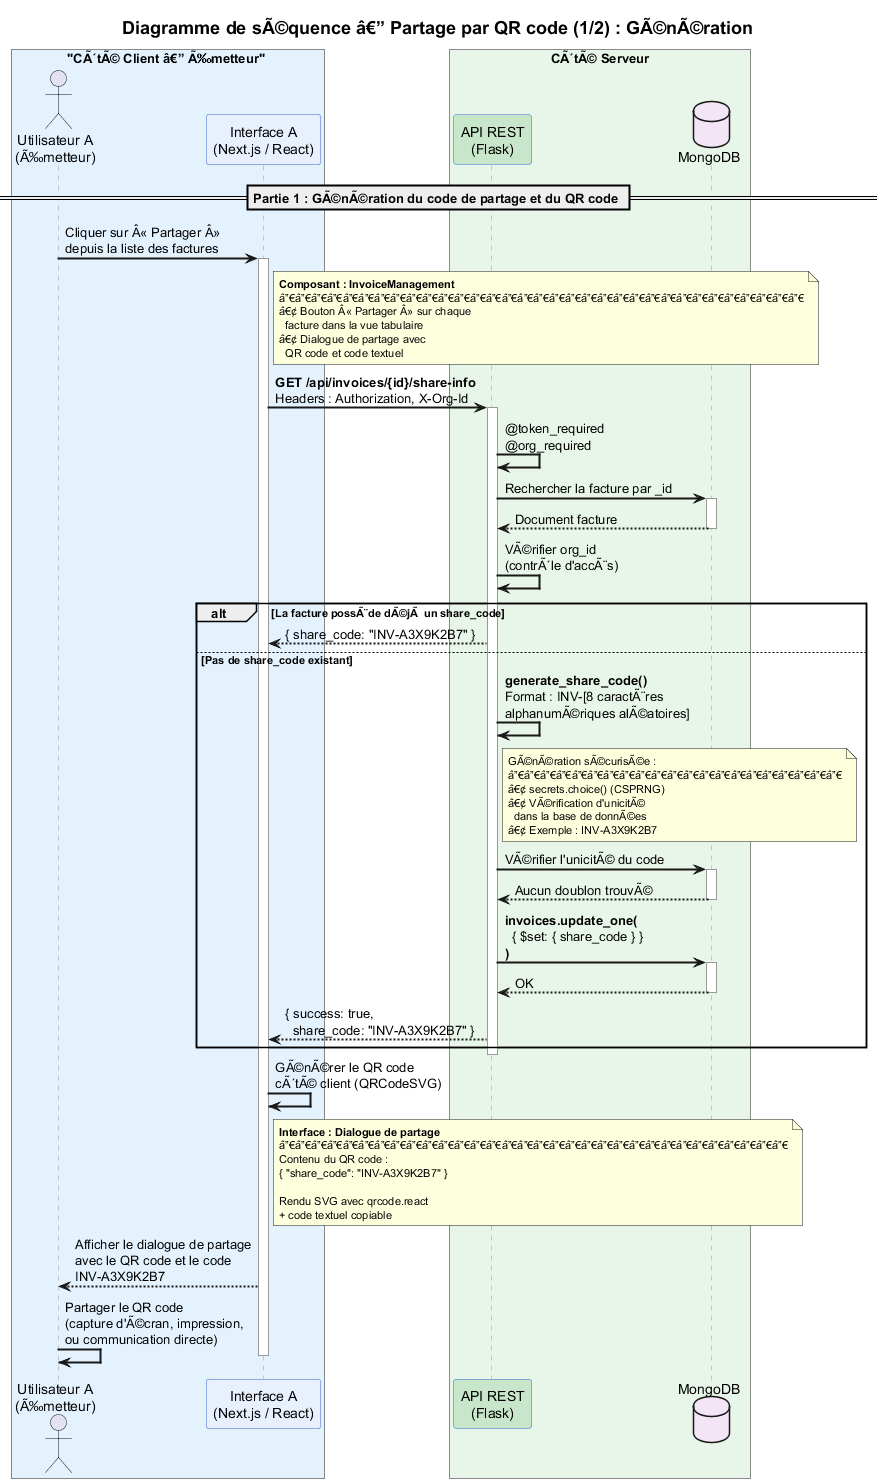

The diagram above was rendered by PlantUML. Its source (embedded in the PNG):
@startuml Diagramme_Sequence_Partage_QR_Part1
title Diagramme de sÃ©quence â€” Partage par QR code (1/2) : GÃ©nÃ©ration
skinparam sequenceArrowThickness 2
skinparam sequenceParticipantBorderColor #3366CC
skinparam sequenceLifeLineBorderColor #999999
skinparam titleFontSize 18
skinparam noteFontSize 11
skinparam BoxPadding 10

box "CÃ´tÃ© Client â€” Ã‰metteur" #E3F2FD
  actor "Utilisateur A\n(Ã‰metteur)" as userA
  participant "Interface A\n(Next.js / React)" as frontA #E8F0FE
end box

box "CÃ´tÃ© Serveur" #E8F5E9
  participant "API REST\n(Flask)" as api #C8E6C9
  database "MongoDB" as db #F3E5F5
end box

== Partie 1 : GÃ©nÃ©ration du code de partage et du QR code ==

userA -> frontA : Cliquer sur Â« Partager Â»\ndepuis la liste des factures
activate frontA

note right of frontA
  **Composant : InvoiceManagement**
  â”€â”€â”€â”€â”€â”€â”€â”€â”€â”€â”€â”€â”€â”€â”€â”€â”€â”€â”€â”€â”€â”€â”€â”€â”€â”€â”€â”€â”€â”€â”€â”€â”€
  â€¢ Bouton Â« Partager Â» sur chaque
    facture dans la vue tabulaire
  â€¢ Dialogue de partage avec
    QR code et code textuel
end note

frontA -> api : **GET /api/invoices/{id}/share-info**\nHeaders : Authorization, X-Org-Id
activate api

api -> api : @token_required\n@org_required

api -> db : Rechercher la facture par _id
activate db
db --> api : Document facture
deactivate db

api -> api : VÃ©rifier org_id\n(contrÃ´le d'accÃ¨s)

alt La facture possÃ¨de dÃ©jÃ  un share_code
  api --> frontA : { share_code: "INV-A3X9K2B7" }
else Pas de share_code existant
  api -> api : **generate_share_code()**\nFormat : INV-[8 caractÃ¨res\nalphanumÃ©riques alÃ©atoires]
  note right of api
    GÃ©nÃ©ration sÃ©curisÃ©e :
    â”€â”€â”€â”€â”€â”€â”€â”€â”€â”€â”€â”€â”€â”€â”€â”€â”€â”€â”€â”€â”€
    â€¢ secrets.choice() (CSPRNG)
    â€¢ VÃ©rification d'unicitÃ©
      dans la base de donnÃ©es
    â€¢ Exemple : INV-A3X9K2B7
  end note

  api -> db : VÃ©rifier l'unicitÃ© du code
  activate db
  db --> api : Aucun doublon trouvÃ©
  deactivate db

  api -> db : **invoices.update_one(**\n  { $set: { share_code } }\n**)**
  activate db
  db --> api : OK
  deactivate db

  api --> frontA : { success: true,\n  share_code: "INV-A3X9K2B7" }
end
deactivate api

frontA -> frontA : GÃ©nÃ©rer le QR code\ncÃ´tÃ© client (QRCodeSVG)
note right of frontA
  **Interface : Dialogue de partage**
  â”€â”€â”€â”€â”€â”€â”€â”€â”€â”€â”€â”€â”€â”€â”€â”€â”€â”€â”€â”€â”€â”€â”€â”€â”€â”€â”€â”€â”€â”€â”€â”€
  Contenu du QR code :
  { "share_code": "INV-A3X9K2B7" }

  Rendu SVG avec qrcode.react
  + code textuel copiable
end note

frontA --> userA : Afficher le dialogue de partage\navec le QR code et le code\nINV-A3X9K2B7

userA -> userA : Partager le QR code\n(capture d'Ã©cran, impression,\nou communication directe)

deactivate frontA

@enduml